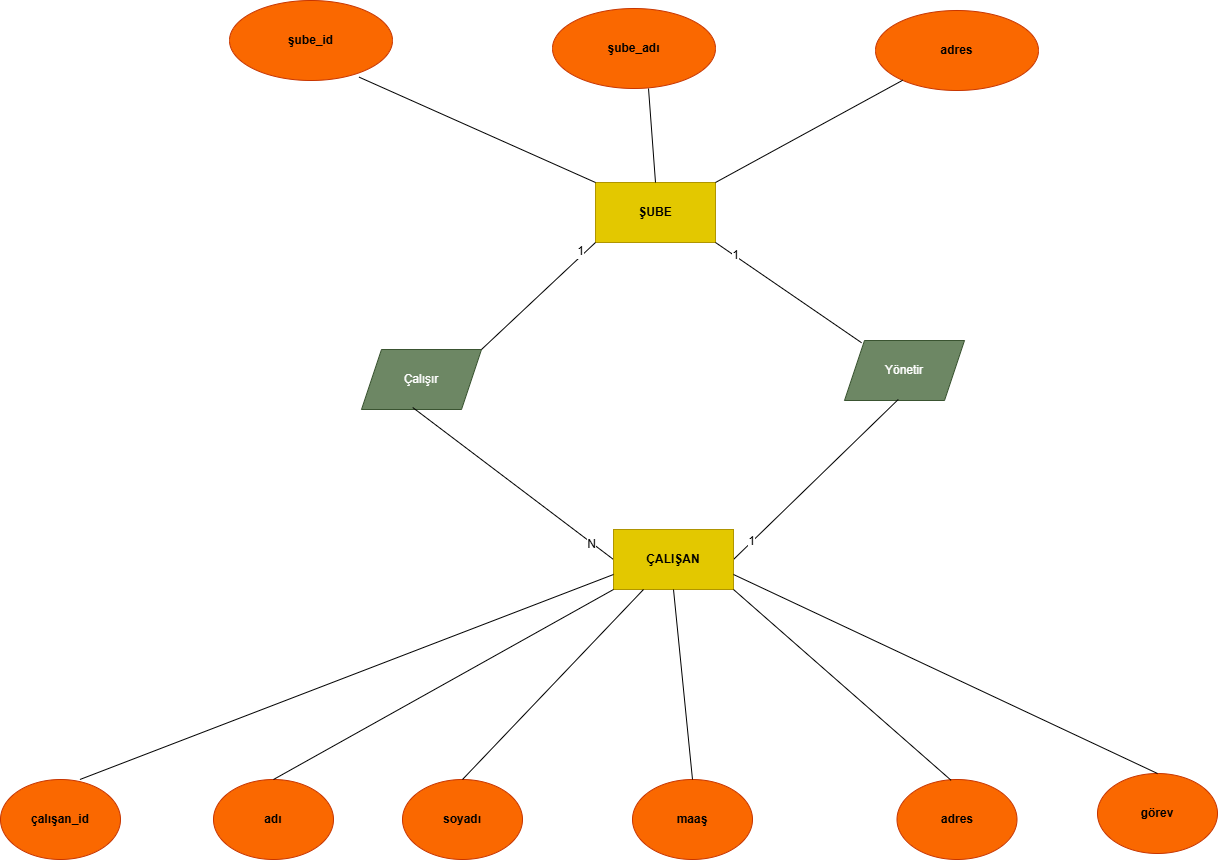

The diagram above was exported from draw.io. Its source (the exported page's mxGraphModel, read from the mxfile embedded in the PNG):
<mxGraphModel dx="2884" dy="1644" grid="0" gridSize="10" guides="1" tooltips="1" connect="1" arrows="1" fold="1" page="0" pageScale="1" pageWidth="1169" pageHeight="1654" math="0" shadow="0">
  <root>
    <mxCell id="0" />
    <mxCell id="1" parent="0" />
    <mxCell id="5gumlJk62LNPGg_tj6kx-1" parent="1" style="ellipse;whiteSpace=wrap;html=1;fillColor=#fa6800;fontColor=#000000;strokeColor=#C73500;" value="&lt;b&gt;adres&lt;/b&gt;" vertex="1">
      <mxGeometry height="80" width="163" x="416" y="-168" as="geometry" />
    </mxCell>
    <mxCell id="5gumlJk62LNPGg_tj6kx-2" parent="1" style="ellipse;whiteSpace=wrap;html=1;fillColor=#fa6800;fontColor=#000000;strokeColor=#C73500;" value="&lt;b&gt;şube_adı&lt;/b&gt;" vertex="1">
      <mxGeometry height="80" width="163" x="93" y="-170" as="geometry" />
    </mxCell>
    <mxCell id="5gumlJk62LNPGg_tj6kx-3" parent="1" style="ellipse;whiteSpace=wrap;html=1;fillColor=#fa6800;fontColor=#000000;strokeColor=#C73500;" value="&lt;b&gt;şube_id&lt;/b&gt;" vertex="1">
      <mxGeometry height="80" width="163" x="-230" y="-178" as="geometry" />
    </mxCell>
    <mxCell id="5gumlJk62LNPGg_tj6kx-4" parent="1" style="rounded=0;whiteSpace=wrap;html=1;fillColor=#e3c800;fontColor=#000000;strokeColor=#B09500;" value="&lt;b&gt;ŞUBE&lt;/b&gt;" vertex="1">
      <mxGeometry height="60" width="120" x="136" y="4" as="geometry" />
    </mxCell>
    <mxCell id="5gumlJk62LNPGg_tj6kx-6" edge="1" parent="1" source="5gumlJk62LNPGg_tj6kx-3" style="endArrow=none;html=1;rounded=0;fontSize=12;startSize=8;endSize=8;curved=1;exitX=0.795;exitY=0.958;exitDx=0;exitDy=0;exitPerimeter=0;entryX=0;entryY=0;entryDx=0;entryDy=0;" target="5gumlJk62LNPGg_tj6kx-4" value="">
      <mxGeometry height="50" relative="1" width="50" as="geometry">
        <mxPoint x="-129" y="-17" as="sourcePoint" />
        <mxPoint x="80" y="6" as="targetPoint" />
      </mxGeometry>
    </mxCell>
    <mxCell id="5gumlJk62LNPGg_tj6kx-7" edge="1" parent="1" source="5gumlJk62LNPGg_tj6kx-4" style="endArrow=none;html=1;rounded=0;fontSize=12;startSize=8;endSize=8;curved=1;exitX=0.5;exitY=0;exitDx=0;exitDy=0;entryX=0.589;entryY=1;entryDx=0;entryDy=0;entryPerimeter=0;" target="5gumlJk62LNPGg_tj6kx-2" value="">
      <mxGeometry height="50" relative="1" width="50" as="geometry">
        <mxPoint x="179" y="-17" as="sourcePoint" />
        <mxPoint x="197" y="-69" as="targetPoint" />
      </mxGeometry>
    </mxCell>
    <mxCell id="5gumlJk62LNPGg_tj6kx-8" edge="1" parent="1" source="5gumlJk62LNPGg_tj6kx-4" style="endArrow=none;html=1;rounded=0;fontSize=12;startSize=8;endSize=8;curved=1;exitX=1;exitY=0;exitDx=0;exitDy=0;" target="5gumlJk62LNPGg_tj6kx-1" value="">
      <mxGeometry height="50" relative="1" width="50" as="geometry">
        <mxPoint x="273" y="-35" as="sourcePoint" />
        <mxPoint x="323" y="-85" as="targetPoint" />
      </mxGeometry>
    </mxCell>
    <mxCell id="5gumlJk62LNPGg_tj6kx-9" parent="1" style="shape=parallelogram;perimeter=parallelogramPerimeter;whiteSpace=wrap;html=1;fixedSize=1;fillColor=#6d8764;fontColor=#ffffff;strokeColor=#3A5431;" value="Yönetir" vertex="1">
      <mxGeometry height="60" width="120" x="385" y="162" as="geometry" />
    </mxCell>
    <mxCell id="5gumlJk62LNPGg_tj6kx-10" parent="1" style="shape=parallelogram;perimeter=parallelogramPerimeter;whiteSpace=wrap;html=1;fixedSize=1;fillColor=#6d8764;strokeColor=#3A5431;fontColor=#ffffff;" value="Çalışır" vertex="1">
      <mxGeometry height="60" width="120" x="-98" y="171" as="geometry" />
    </mxCell>
    <mxCell id="5gumlJk62LNPGg_tj6kx-11" edge="1" parent="1" source="5gumlJk62LNPGg_tj6kx-9" style="endArrow=none;html=1;rounded=0;fontSize=12;startSize=8;endSize=8;curved=1;entryX=1;entryY=1;entryDx=0;entryDy=0;exitX=0.142;exitY=0.037;exitDx=0;exitDy=0;exitPerimeter=0;" target="5gumlJk62LNPGg_tj6kx-4" value="">
      <mxGeometry height="50" relative="1" width="50" as="geometry">
        <mxPoint x="374" y="139" as="sourcePoint" />
        <mxPoint x="294" y="95" as="targetPoint" />
      </mxGeometry>
    </mxCell>
    <mxCell id="5gumlJk62LNPGg_tj6kx-14" connectable="0" parent="5gumlJk62LNPGg_tj6kx-11" style="edgeLabel;html=1;align=center;verticalAlign=middle;resizable=0;points=[];fontSize=12;" value="1" vertex="1">
      <mxGeometry relative="1" x="0.739" y="-1" as="geometry">
        <mxPoint as="offset" />
      </mxGeometry>
    </mxCell>
    <mxCell id="5gumlJk62LNPGg_tj6kx-12" edge="1" parent="1" source="5gumlJk62LNPGg_tj6kx-10" style="endArrow=none;html=1;rounded=0;fontSize=12;startSize=8;endSize=8;curved=1;exitX=1;exitY=0;exitDx=0;exitDy=0;entryX=0;entryY=1;entryDx=0;entryDy=0;" target="5gumlJk62LNPGg_tj6kx-4" value="">
      <mxGeometry height="50" relative="1" width="50" as="geometry">
        <mxPoint x="86" y="114" as="sourcePoint" />
        <mxPoint x="121" y="78" as="targetPoint" />
      </mxGeometry>
    </mxCell>
    <mxCell id="5gumlJk62LNPGg_tj6kx-13" connectable="0" parent="5gumlJk62LNPGg_tj6kx-12" style="edgeLabel;html=1;align=center;verticalAlign=middle;resizable=0;points=[];fontSize=12;" value="1" vertex="1">
      <mxGeometry relative="1" x="0.7701" y="5" as="geometry">
        <mxPoint x="1" as="offset" />
      </mxGeometry>
    </mxCell>
    <mxCell id="5gumlJk62LNPGg_tj6kx-15" edge="1" parent="1" source="5gumlJk62LNPGg_tj6kx-17" style="endArrow=none;html=1;rounded=0;fontSize=12;startSize=8;endSize=8;curved=1;entryX=0.448;entryY=0.983;entryDx=0;entryDy=0;entryPerimeter=0;exitX=1;exitY=0.5;exitDx=0;exitDy=0;" target="5gumlJk62LNPGg_tj6kx-9" value="">
      <mxGeometry height="50" relative="1" width="50" as="geometry">
        <mxPoint x="281" y="367" as="sourcePoint" />
        <mxPoint x="408" y="239" as="targetPoint" />
      </mxGeometry>
    </mxCell>
    <mxCell id="5gumlJk62LNPGg_tj6kx-19" connectable="0" parent="5gumlJk62LNPGg_tj6kx-15" style="edgeLabel;html=1;align=center;verticalAlign=middle;resizable=0;points=[];fontSize=12;" value="1" vertex="1">
      <mxGeometry relative="1" x="-0.7735" y="1" as="geometry">
        <mxPoint as="offset" />
      </mxGeometry>
    </mxCell>
    <mxCell id="5gumlJk62LNPGg_tj6kx-16" edge="1" parent="1" source="5gumlJk62LNPGg_tj6kx-17" style="endArrow=none;html=1;rounded=0;fontSize=12;startSize=8;endSize=8;curved=1;entryX=0.427;entryY=0.967;entryDx=0;entryDy=0;entryPerimeter=0;exitX=0;exitY=0.5;exitDx=0;exitDy=0;" target="5gumlJk62LNPGg_tj6kx-10" value="">
      <mxGeometry height="50" relative="1" width="50" as="geometry">
        <mxPoint x="143" y="361" as="sourcePoint" />
        <mxPoint x="-21" y="260" as="targetPoint" />
      </mxGeometry>
    </mxCell>
    <mxCell id="5gumlJk62LNPGg_tj6kx-18" connectable="0" parent="5gumlJk62LNPGg_tj6kx-16" style="edgeLabel;html=1;align=center;verticalAlign=middle;resizable=0;points=[];fontSize=12;" value="N" vertex="1">
      <mxGeometry relative="1" x="-0.7875" y="1" as="geometry">
        <mxPoint as="offset" />
      </mxGeometry>
    </mxCell>
    <mxCell id="5gumlJk62LNPGg_tj6kx-17" parent="1" style="rounded=0;whiteSpace=wrap;html=1;fillColor=#e3c800;fontColor=#000000;strokeColor=#B09500;" value="&lt;b&gt;ÇALIŞAN&lt;/b&gt;" vertex="1">
      <mxGeometry height="60" width="120" x="154" y="351" as="geometry" />
    </mxCell>
    <mxCell id="5gumlJk62LNPGg_tj6kx-20" parent="1" style="ellipse;whiteSpace=wrap;html=1;fillColor=#fa6800;fontColor=#000000;strokeColor=#C73500;" value="&lt;b&gt;görev&lt;/b&gt;" vertex="1">
      <mxGeometry height="80" width="120" x="638" y="595" as="geometry" />
    </mxCell>
    <mxCell id="5gumlJk62LNPGg_tj6kx-21" parent="1" style="ellipse;whiteSpace=wrap;html=1;fillColor=#fa6800;fontColor=#000000;strokeColor=#C73500;" value="&lt;b&gt;adres&lt;/b&gt;" vertex="1">
      <mxGeometry height="80" width="120" x="437.5" y="601" as="geometry" />
    </mxCell>
    <mxCell id="5gumlJk62LNPGg_tj6kx-22" parent="1" style="ellipse;whiteSpace=wrap;html=1;fillColor=#fa6800;fontColor=#000000;strokeColor=#C73500;" value="&lt;b&gt;soyadı&lt;/b&gt;" vertex="1">
      <mxGeometry height="80" width="120" x="-57" y="601" as="geometry" />
    </mxCell>
    <mxCell id="5gumlJk62LNPGg_tj6kx-23" parent="1" style="ellipse;whiteSpace=wrap;html=1;fillColor=#fa6800;fontColor=#000000;strokeColor=#C73500;" value="&lt;b&gt;adı&lt;/b&gt;" vertex="1">
      <mxGeometry height="80" width="120" x="-246" y="601" as="geometry" />
    </mxCell>
    <mxCell id="5gumlJk62LNPGg_tj6kx-24" parent="1" style="ellipse;whiteSpace=wrap;html=1;fillColor=#fa6800;fontColor=#000000;strokeColor=#C73500;" value="&lt;b&gt;çalışan_id&lt;/b&gt;" vertex="1">
      <mxGeometry height="80" width="120" x="-459" y="601" as="geometry" />
    </mxCell>
    <mxCell id="5gumlJk62LNPGg_tj6kx-25" parent="1" style="ellipse;whiteSpace=wrap;html=1;fillColor=#fa6800;fontColor=#000000;strokeColor=#C73500;" value="&lt;b&gt;maaş&lt;/b&gt;" vertex="1">
      <mxGeometry height="80" width="120" x="173" y="601" as="geometry" />
    </mxCell>
    <mxCell id="5gumlJk62LNPGg_tj6kx-26" edge="1" parent="1" source="5gumlJk62LNPGg_tj6kx-20" style="endArrow=none;html=1;rounded=0;fontSize=12;startSize=8;endSize=8;curved=1;exitX=0.5;exitY=0;exitDx=0;exitDy=0;entryX=1;entryY=0.75;entryDx=0;entryDy=0;" target="5gumlJk62LNPGg_tj6kx-17" value="">
      <mxGeometry height="50" relative="1" width="50" as="geometry">
        <mxPoint x="410" y="487" as="sourcePoint" />
        <mxPoint x="460" y="437" as="targetPoint" />
      </mxGeometry>
    </mxCell>
    <mxCell id="5gumlJk62LNPGg_tj6kx-27" edge="1" parent="1" source="5gumlJk62LNPGg_tj6kx-21" style="endArrow=none;html=1;rounded=0;fontSize=12;startSize=8;endSize=8;curved=1;exitX=0.451;exitY=0.01;exitDx=0;exitDy=0;exitPerimeter=0;entryX=1;entryY=1;entryDx=0;entryDy=0;" target="5gumlJk62LNPGg_tj6kx-17" value="">
      <mxGeometry height="50" relative="1" width="50" as="geometry">
        <mxPoint x="321" y="514" as="sourcePoint" />
        <mxPoint x="371" y="464" as="targetPoint" />
      </mxGeometry>
    </mxCell>
    <mxCell id="5gumlJk62LNPGg_tj6kx-28" edge="1" parent="1" source="5gumlJk62LNPGg_tj6kx-25" style="endArrow=none;html=1;rounded=0;fontSize=12;startSize=8;endSize=8;curved=1;exitX=0.5;exitY=0;exitDx=0;exitDy=0;entryX=0.5;entryY=1;entryDx=0;entryDy=0;" target="5gumlJk62LNPGg_tj6kx-17" value="">
      <mxGeometry height="50" relative="1" width="50" as="geometry">
        <mxPoint x="179" y="547" as="sourcePoint" />
        <mxPoint x="229" y="497" as="targetPoint" />
      </mxGeometry>
    </mxCell>
    <mxCell id="5gumlJk62LNPGg_tj6kx-29" edge="1" parent="1" source="5gumlJk62LNPGg_tj6kx-22" style="endArrow=none;html=1;rounded=0;fontSize=12;startSize=8;endSize=8;curved=1;exitX=0.5;exitY=0;exitDx=0;exitDy=0;exitPerimeter=0;entryX=0.25;entryY=1;entryDx=0;entryDy=0;" target="5gumlJk62LNPGg_tj6kx-17" value="">
      <mxGeometry height="50" relative="1" width="50" as="geometry">
        <mxPoint x="6" y="595" as="sourcePoint" />
        <mxPoint x="56" y="545" as="targetPoint" />
      </mxGeometry>
    </mxCell>
    <mxCell id="5gumlJk62LNPGg_tj6kx-30" edge="1" parent="1" source="5gumlJk62LNPGg_tj6kx-23" style="endArrow=none;html=1;rounded=0;fontSize=12;startSize=8;endSize=8;curved=1;exitX=0.5;exitY=0;exitDx=0;exitDy=0;entryX=0;entryY=1;entryDx=0;entryDy=0;" target="5gumlJk62LNPGg_tj6kx-17" value="">
      <mxGeometry height="50" relative="1" width="50" as="geometry">
        <mxPoint x="-78" y="535" as="sourcePoint" />
        <mxPoint x="-28" y="485" as="targetPoint" />
      </mxGeometry>
    </mxCell>
    <mxCell id="5gumlJk62LNPGg_tj6kx-31" edge="1" parent="1" source="5gumlJk62LNPGg_tj6kx-24" style="endArrow=none;html=1;rounded=0;fontSize=12;startSize=8;endSize=8;curved=1;exitX=0.662;exitY=0;exitDx=0;exitDy=0;exitPerimeter=0;entryX=0;entryY=0.75;entryDx=0;entryDy=0;" target="5gumlJk62LNPGg_tj6kx-17" value="">
      <mxGeometry height="50" relative="1" width="50" as="geometry">
        <mxPoint x="-296" y="519" as="sourcePoint" />
        <mxPoint x="-246" y="469" as="targetPoint" />
      </mxGeometry>
    </mxCell>
  </root>
</mxGraphModel>